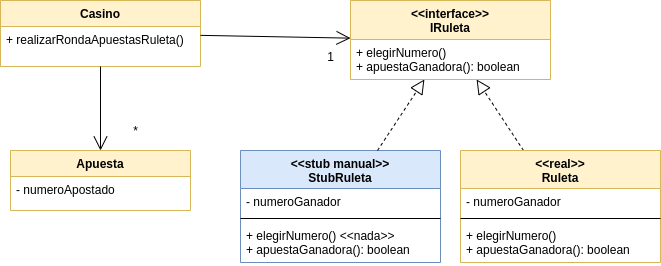

The diagram above was exported from draw.io. Its source (the exported page's mxGraphModel, read from the mxfile embedded in the PNG):
<mxGraphModel dx="1422" dy="703" grid="1" gridSize="10" guides="1" tooltips="1" connect="1" arrows="1" fold="1" page="1" pageScale="1" pageWidth="850" pageHeight="1100" math="0" shadow="0">
  <root>
    <mxCell id="0" />
    <mxCell id="1" parent="0" />
    <mxCell id="2" value="" style="endArrow=block;dashed=1;endFill=0;endSize=12;html=1;" edge="1" source="13" target="3" parent="1">
      <mxGeometry width="160" relative="1" as="geometry">
        <mxPoint x="580" y="90" as="sourcePoint" />
        <mxPoint x="580" y="90" as="targetPoint" />
      </mxGeometry>
    </mxCell>
    <mxCell id="3" value="&lt;&lt;interface&gt;&gt;&#10;IRuleta" style="swimlane;fontStyle=1;align=center;verticalAlign=top;childLayout=stackLayout;horizontal=1;startSize=39;horizontalStack=0;resizeParent=1;resizeParentMax=0;resizeLast=0;collapsible=1;marginBottom=0;fillColor=#fff2cc;strokeColor=#d6b656;" vertex="1" parent="1">
      <mxGeometry x="480" y="100" width="200" height="79" as="geometry" />
    </mxCell>
    <mxCell id="4" value="+ elegirNumero()&#10;+ apuestaGanadora(): boolean&#10;" style="text;strokeColor=none;fillColor=none;align=left;verticalAlign=top;spacingLeft=4;spacingRight=4;overflow=hidden;rotatable=0;points=[[0,0.5],[1,0.5]];portConstraint=eastwest;" vertex="1" parent="3">
      <mxGeometry y="39" width="200" height="40" as="geometry" />
    </mxCell>
    <mxCell id="5" value="Casino" style="swimlane;fontStyle=1;align=center;verticalAlign=top;childLayout=stackLayout;horizontal=1;startSize=26;horizontalStack=0;resizeParent=1;resizeParentMax=0;resizeLast=0;collapsible=1;marginBottom=0;fillColor=#fff2cc;strokeColor=#d6b656;" vertex="1" parent="1">
      <mxGeometry x="130" y="100" width="200" height="66" as="geometry" />
    </mxCell>
    <mxCell id="6" value="+ realizarRondaApuestasRuleta()" style="text;strokeColor=none;fillColor=none;align=left;verticalAlign=top;spacingLeft=4;spacingRight=4;overflow=hidden;rotatable=0;points=[[0,0.5],[1,0.5]];portConstraint=eastwest;" vertex="1" parent="5">
      <mxGeometry y="26" width="200" height="40" as="geometry" />
    </mxCell>
    <mxCell id="7" value="Apuesta" style="swimlane;fontStyle=1;align=center;verticalAlign=top;childLayout=stackLayout;horizontal=1;startSize=26;horizontalStack=0;resizeParent=1;resizeParentMax=0;resizeLast=0;collapsible=1;marginBottom=0;fillColor=#fff2cc;strokeColor=#d6b656;" vertex="1" parent="1">
      <mxGeometry x="140" y="250" width="180" height="60" as="geometry" />
    </mxCell>
    <mxCell id="8" value="- numeroApostado" style="text;strokeColor=none;fillColor=none;align=left;verticalAlign=top;spacingLeft=4;spacingRight=4;overflow=hidden;rotatable=0;points=[[0,0.5],[1,0.5]];portConstraint=eastwest;" vertex="1" parent="7">
      <mxGeometry y="26" width="180" height="34" as="geometry" />
    </mxCell>
    <mxCell id="9" value="" style="endArrow=open;endFill=1;endSize=12;html=1;" edge="1" source="5" target="7" parent="1">
      <mxGeometry width="160" relative="1" as="geometry">
        <mxPoint x="230" y="390" as="sourcePoint" />
        <mxPoint x="390" y="390" as="targetPoint" />
      </mxGeometry>
    </mxCell>
    <mxCell id="10" value="" style="endArrow=open;endFill=1;endSize=12;html=1;" edge="1" source="5" target="3" parent="1">
      <mxGeometry width="160" relative="1" as="geometry">
        <mxPoint x="237.75510204081638" y="176" as="sourcePoint" />
        <mxPoint x="232.0408163265306" y="260" as="targetPoint" />
      </mxGeometry>
    </mxCell>
    <mxCell id="11" value="1" style="text;html=1;align=center;verticalAlign=middle;resizable=0;points=[];autosize=1;" vertex="1" parent="1">
      <mxGeometry x="450" y="146" width="20" height="20" as="geometry" />
    </mxCell>
    <mxCell id="12" value="*" style="text;html=1;align=center;verticalAlign=middle;resizable=0;points=[];autosize=1;" vertex="1" parent="1">
      <mxGeometry x="255" y="220" width="20" height="20" as="geometry" />
    </mxCell>
    <mxCell id="13" value="&lt;&lt;real&gt;&gt;&#10;Ruleta" style="swimlane;fontStyle=1;align=center;verticalAlign=top;childLayout=stackLayout;horizontal=1;startSize=38;horizontalStack=0;resizeParent=1;resizeParentMax=0;resizeLast=0;collapsible=1;marginBottom=0;fillColor=#fff2cc;strokeColor=#d6b656;" vertex="1" parent="1">
      <mxGeometry x="590" y="250" width="200" height="112" as="geometry" />
    </mxCell>
    <mxCell id="14" value="- numeroGanador" style="text;strokeColor=none;fillColor=none;align=left;verticalAlign=top;spacingLeft=4;spacingRight=4;overflow=hidden;rotatable=0;points=[[0,0.5],[1,0.5]];portConstraint=eastwest;" vertex="1" parent="13">
      <mxGeometry y="38" width="200" height="26" as="geometry" />
    </mxCell>
    <mxCell id="15" value="" style="line;strokeWidth=1;fillColor=none;align=left;verticalAlign=middle;spacingTop=-1;spacingLeft=3;spacingRight=3;rotatable=0;labelPosition=right;points=[];portConstraint=eastwest;" vertex="1" parent="13">
      <mxGeometry y="64" width="200" height="8" as="geometry" />
    </mxCell>
    <mxCell id="16" value="+ elegirNumero()&#10;+ apuestaGanadora(): boolean&#10;" style="text;strokeColor=none;fillColor=none;align=left;verticalAlign=top;spacingLeft=4;spacingRight=4;overflow=hidden;rotatable=0;points=[[0,0.5],[1,0.5]];portConstraint=eastwest;" vertex="1" parent="13">
      <mxGeometry y="72" width="200" height="40" as="geometry" />
    </mxCell>
    <mxCell id="17" value="&lt;&lt;stub manual&gt;&gt;&#10;StubRuleta" style="swimlane;fontStyle=1;align=center;verticalAlign=top;childLayout=stackLayout;horizontal=1;startSize=38;horizontalStack=0;resizeParent=1;resizeParentMax=0;resizeLast=0;collapsible=1;marginBottom=0;fillColor=#dae8fc;strokeColor=#6c8ebf;" vertex="1" parent="1">
      <mxGeometry x="370" y="250" width="200" height="112" as="geometry" />
    </mxCell>
    <mxCell id="18" value="- numeroGanador" style="text;strokeColor=none;fillColor=none;align=left;verticalAlign=top;spacingLeft=4;spacingRight=4;overflow=hidden;rotatable=0;points=[[0,0.5],[1,0.5]];portConstraint=eastwest;" vertex="1" parent="17">
      <mxGeometry y="38" width="200" height="26" as="geometry" />
    </mxCell>
    <mxCell id="19" value="" style="line;strokeWidth=1;fillColor=none;align=left;verticalAlign=middle;spacingTop=-1;spacingLeft=3;spacingRight=3;rotatable=0;labelPosition=right;points=[];portConstraint=eastwest;" vertex="1" parent="17">
      <mxGeometry y="64" width="200" height="8" as="geometry" />
    </mxCell>
    <mxCell id="20" value="+ elegirNumero() &lt;&lt;nada&gt;&gt;&#10;+ apuestaGanadora(): boolean&#10;" style="text;strokeColor=none;fillColor=none;align=left;verticalAlign=top;spacingLeft=4;spacingRight=4;overflow=hidden;rotatable=0;points=[[0,0.5],[1,0.5]];portConstraint=eastwest;" vertex="1" parent="17">
      <mxGeometry y="72" width="200" height="40" as="geometry" />
    </mxCell>
    <mxCell id="21" value="" style="endArrow=block;dashed=1;endFill=0;endSize=12;html=1;" edge="1" source="17" target="3" parent="1">
      <mxGeometry width="160" relative="1" as="geometry">
        <mxPoint x="663.003003003003" y="260" as="sourcePoint" />
        <mxPoint x="616.0960960960961" y="189" as="targetPoint" />
      </mxGeometry>
    </mxCell>
  </root>
</mxGraphModel>